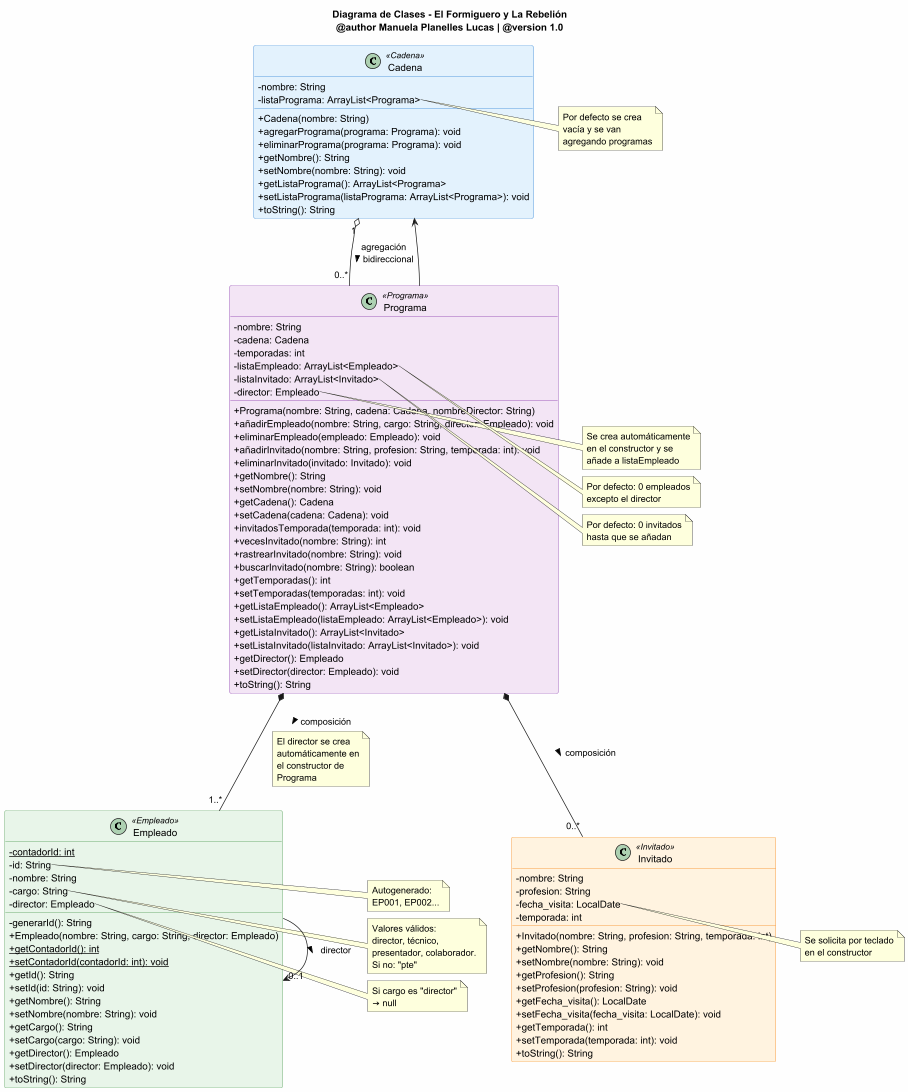

The diagram above was rendered by PlantUML. Its source (embedded in the PNG):
@startuml

!define RECTANGLE class

skinparam backgroundColor #FEFEFE
skinparam classAttributeIconSize 0

' Colores personalizados para cada clase
skinparam class {
    BackgroundColor<<Cadena>> #E3F2FD
    BorderColor<<Cadena>> #1976D2

    BackgroundColor<<Programa>> #F3E5F5
    BorderColor<<Programa>> #7B1FA2

    BackgroundColor<<Empleado>> #E8F5E9
    BorderColor<<Empleado>> #388E3C

    BackgroundColor<<Invitado>> #FFF3E0
    BorderColor<<Invitado>> #F57C00
}

' Clase Cadena
class Cadena <<Cadena>> {
    - nombre: String
    - listaPrograma: ArrayList<Programa>

    + Cadena(nombre: String)
    + agregarPrograma(programa: Programa): void
    + eliminarPrograma(programa: Programa): void
    + getNombre(): String
    + setNombre(nombre: String): void
    + getListaPrograma(): ArrayList<Programa>
    + setListaPrograma(listaPrograma: ArrayList<Programa>): void
    + toString(): String
}

' Clase Programa
class Programa <<Programa>> {
    - nombre: String
    - cadena: Cadena
    - temporadas: int
    - listaEmpleado: ArrayList<Empleado>
    - listaInvitado: ArrayList<Invitado>
    - director: Empleado

    + Programa(nombre: String, cadena: Cadena, nombreDirector: String)
    + añadirEmpleado(nombre: String, cargo: String, director: Empleado): void
    + eliminarEmpleado(empleado: Empleado): void
    + añadirInvitado(nombre: String, profesion: String, temporada: int): void
    + eliminarInvitado(invitado: Invitado): void
    + getNombre(): String
    + setNombre(nombre: String): void
    + getCadena(): Cadena
    + setCadena(cadena: Cadena): void
    + invitadosTemporada(temporada: int): void
    + vecesInvitado(nombre: String): int
    + rastrearInvitado(nombre: String): void
    + buscarInvitado(nombre: String): boolean
    + getTemporadas(): int
    + setTemporadas(temporadas: int): void
    + getListaEmpleado(): ArrayList<Empleado>
    + setListaEmpleado(listaEmpleado: ArrayList<Empleado>): void
    + getListaInvitado(): ArrayList<Invitado>
    + setListaInvitado(listaInvitado: ArrayList<Invitado>): void
    + getDirector(): Empleado
    + setDirector(director: Empleado): void
    + toString(): String
}

' Clase Empleado
class Empleado <<Empleado>> {
    - {static} contadorId: int
    - id: String
    - nombre: String
    - cargo: String
    - director: Empleado

    - generarId(): String
    + Empleado(nombre: String, cargo: String, director: Empleado)
    + {static} getContadorId(): int
    + {static} setContadorId(contadorId: int): void
    + getId(): String
    + setId(id: String): void
    + getNombre(): String
    + setNombre(nombre: String): void
    + getCargo(): String
    + setCargo(cargo: String): void
    + getDirector(): Empleado
    + setDirector(director: Empleado): void
    + toString(): String
}

' Clase Invitado
class Invitado <<Invitado>> {
    - nombre: String
    - profesion: String
    - fecha_visita: LocalDate
    - temporada: int

    + Invitado(nombre: String, profesion: String, temporada: int)
    + getNombre(): String
    + setNombre(nombre: String): void
    + getProfesion(): String
    + setProfesion(profesion: String): void
    + getFecha_visita(): LocalDate
    + setFecha_visita(fecha_visita: LocalDate): void
    + getTemporada(): int
    + setTemporada(temporada: int): void
    + toString(): String
}

' Relaciones

' Cadena <-> Programa: Asociación/Agregación bidireccional
Cadena "1" o-- "0..*" Programa : agregación\nbidireccional >
Programa --> Cadena

' Programa <-> Empleado: Composición (el director se crea en Programa)
Programa *-- "1..*" Empleado : composición >
note on link
  El director se crea
  automáticamente en
  el constructor de
  Programa
end note

' Programa <-> Invitado: Composición
Programa *-- "0..*" Invitado : composición >

' Empleado auto-referencia (jerarquía)
Empleado --> "0..1" Empleado : director >

' Notas explicativas
note right of Cadena::listaPrograma
  Por defecto se crea
  vacía y se van
  agregando programas
end note

note right of Programa::director
  Se crea automáticamente
  en el constructor y se
  añade a listaEmpleado
end note

note right of Programa::listaEmpleado
  Por defecto: 0 empleados
  excepto el director
end note

note right of Programa::listaInvitado
  Por defecto: 0 invitados
  hasta que se añadan
end note

note right of Empleado::id
  Autogenerado:
  EP001, EP002...
end note

note right of Empleado::cargo
  Valores válidos:
  director, técnico,
  presentador, colaborador.
  Si no: "pte"
end note

note right of Empleado::director
  Si cargo es "director"
  → null
end note

note right of Invitado::fecha_visita
  Se solicita por teclado
  en el constructor
end note

title Diagrama de Clases - El Formiguero y La Rebelión\n@author Manuela Planelles Lucas | @version 1.0

@enduml